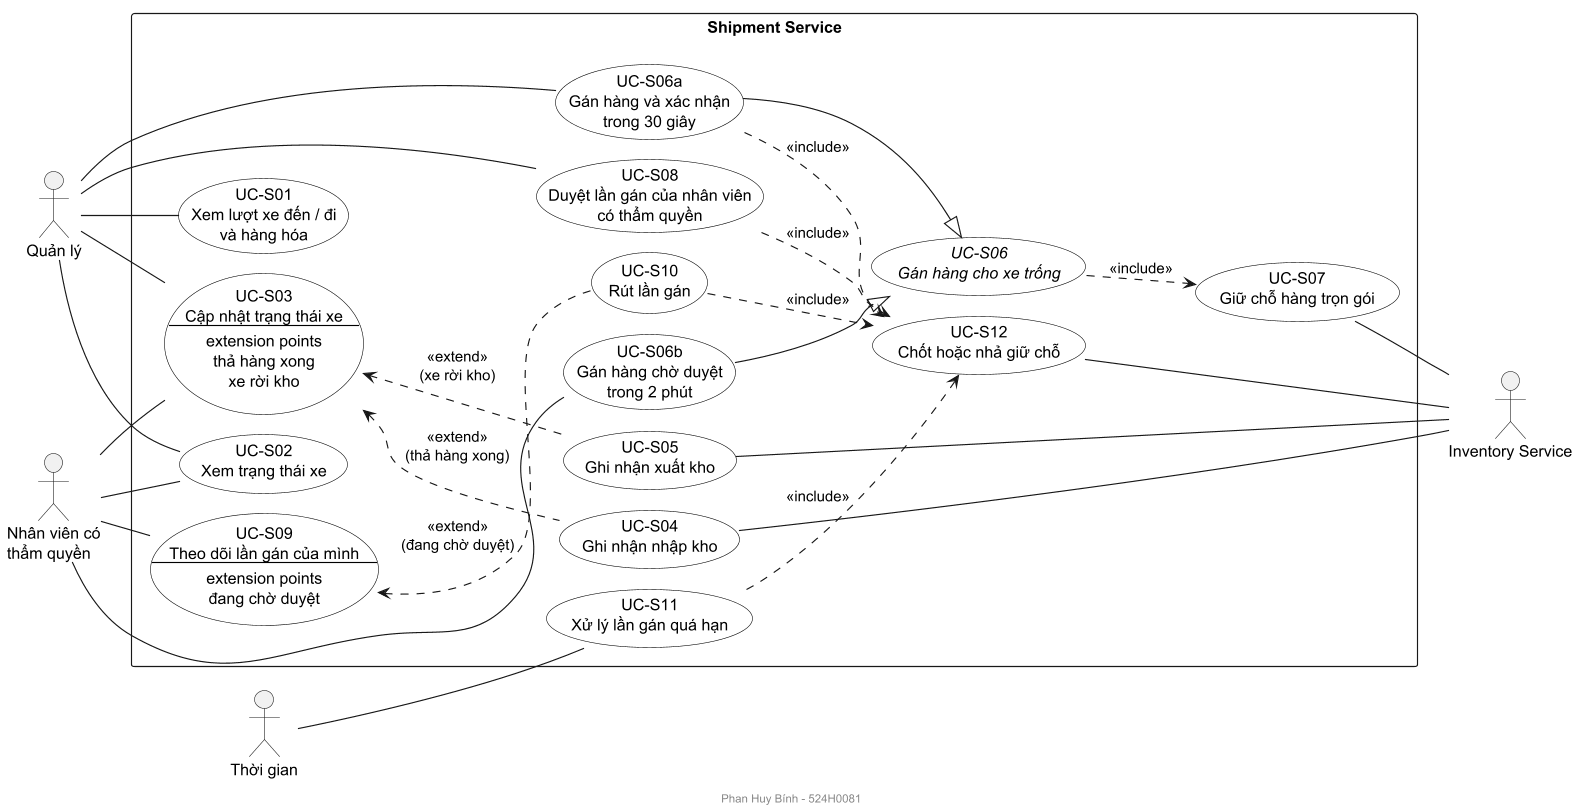

The diagram above was rendered by PlantUML. Its source (embedded in the PNG):
@startuml use-case-shipment
!pragma layout smetana
skinparamlocked dpi 110
footer Phan Huy Bính - 524H0081
' Use Case của Shipment service. Ký hiệu UML 2.5:
'   association: đường liền không mũi tên;  include / extend: nét đứt, mũi tên hở;  generalization: tam giác rỗng
left to right direction
skinparam shadowing false
skinparam packageStyle rectangle
skinparam usecase {
  BackgroundColor White
  BorderColor Black
}

actor "Quản lý" as QL
actor "Nhân viên có\nthẩm quyền" as NV
actor "Thời gian" as TIME
actor "Inventory Service" as INV

rectangle "Shipment Service" {
  usecase "UC-S01\nXem lượt xe đến / đi\nvà hàng hóa" as S01
  usecase "UC-S02\nXem trạng thái xe" as S02
  usecase S03 as "UC-S03
Cập nhật trạng thái xe
--
extension points
thả hàng xong
xe rời kho"
  usecase "UC-S04\nGhi nhận nhập kho" as S04
  usecase "UC-S05\nGhi nhận xuất kho" as S05
  usecase "//UC-S06//\n//Gán hàng cho xe trống//" as S06
  usecase "UC-S06a\nGán hàng và xác nhận\ntrong 30 giây" as S06a
  usecase "UC-S06b\nGán hàng chờ duyệt\ntrong 2 phút" as S06b
  usecase "UC-S07\nGiữ chỗ hàng trọn gói" as S07
  usecase "UC-S08\nDuyệt lần gán của nhân viên\ncó thẩm quyền" as S08
  usecase S09 as "UC-S09
Theo dõi lần gán của mình
--
extension points
đang chờ duyệt"
  usecase "UC-S10\nRút lần gán" as S10
  usecase "UC-S11\nXử lý lần gán quá hạn" as S11
  usecase "UC-S12\nChốt hoặc nhả giữ chỗ" as S12
}

QL -- S01
QL -- S02
QL -- S03
QL -- S06a
QL -- S08
NV -- S02
NV -- S03
NV -- S06b
NV -- S09
TIME -- S11

S03 <.. S04 : <<extend>>\n(thả hàng xong)
S03 <.. S05 : <<extend>>\n(xe rời kho)
S06a --|> S06
S06b --|> S06
S06 ..> S07 : <<include>>
S06a ..> S12 : <<include>>
S08 ..> S12 : <<include>>
S09 <.. S10 : <<extend>>\n(đang chờ duyệt)
S10 ..> S12 : <<include>>
S11 ..> S12 : <<include>>

S04 -- INV
S05 -- INV
S07 -- INV
S12 -- INV

@enduml